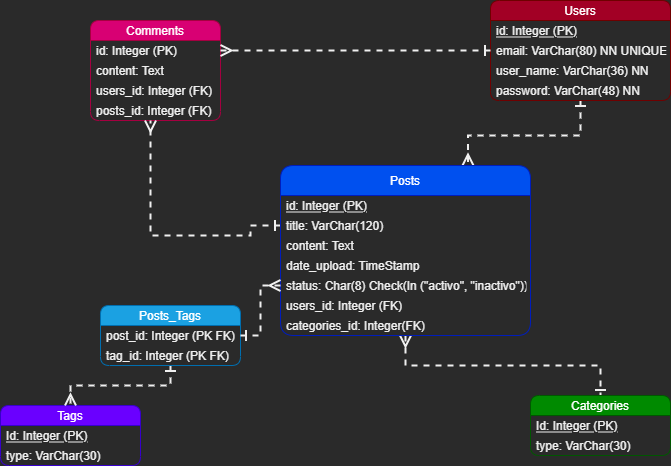

The diagram above was exported from draw.io. Its source (the exported page's mxGraphModel, read from the mxfile embedded in the PNG):
<mxGraphModel dx="1718" dy="1653" grid="1" gridSize="10" guides="1" tooltips="1" connect="1" arrows="1" fold="1" page="1" pageScale="1" pageWidth="850" pageHeight="1100" background="none" math="0" shadow="0">
  <root>
    <mxCell id="0" />
    <mxCell id="1" parent="0" />
    <mxCell id="EKbvVv6ZixiE7X-eRIgU-75" value="Comments" style="swimlane;fontStyle=0;childLayout=stackLayout;horizontal=1;startSize=20;horizontalStack=0;resizeParent=1;resizeParentMax=0;resizeLast=0;collapsible=1;marginBottom=0;rounded=1;shadow=0;glass=0;sketch=0;strokeColor=#A50040;strokeWidth=1;fillColor=#d80073;fontColor=#ffffff;" vertex="1" parent="1">
      <mxGeometry x="-720" y="-995" width="130" height="100" as="geometry">
        <mxRectangle x="-730" y="-1010" width="50" height="20" as="alternateBounds" />
      </mxGeometry>
    </mxCell>
    <mxCell id="EKbvVv6ZixiE7X-eRIgU-76" value="id: Integer (PK)" style="text;strokeColor=none;fillColor=none;align=left;verticalAlign=middle;spacingLeft=4;spacingRight=4;overflow=hidden;points=[[0,0.5],[1,0.5]];portConstraint=eastwest;rotatable=0;rounded=1;shadow=0;glass=0;sketch=0;" vertex="1" parent="EKbvVv6ZixiE7X-eRIgU-75">
      <mxGeometry y="20" width="130" height="20" as="geometry" />
    </mxCell>
    <mxCell id="EKbvVv6ZixiE7X-eRIgU-77" value="content: Text" style="text;strokeColor=none;fillColor=none;align=left;verticalAlign=middle;spacingLeft=4;spacingRight=4;overflow=hidden;points=[[0,0.5],[1,0.5]];portConstraint=eastwest;rotatable=0;rounded=1;shadow=0;glass=0;sketch=0;" vertex="1" parent="EKbvVv6ZixiE7X-eRIgU-75">
      <mxGeometry y="40" width="130" height="20" as="geometry" />
    </mxCell>
    <mxCell id="EKbvVv6ZixiE7X-eRIgU-107" value="users_id: Integer (FK)" style="text;strokeColor=none;fillColor=none;align=left;verticalAlign=middle;spacingLeft=4;spacingRight=4;overflow=hidden;points=[[0,0.5],[1,0.5]];portConstraint=eastwest;rotatable=0;rounded=1;shadow=0;glass=0;sketch=0;" vertex="1" parent="EKbvVv6ZixiE7X-eRIgU-75">
      <mxGeometry y="60" width="130" height="20" as="geometry" />
    </mxCell>
    <mxCell id="EKbvVv6ZixiE7X-eRIgU-106" value="posts_id: Integer (FK)" style="text;strokeColor=none;fillColor=none;align=left;verticalAlign=middle;spacingLeft=4;spacingRight=4;overflow=hidden;points=[[0,0.5],[1,0.5]];portConstraint=eastwest;rotatable=0;rounded=1;shadow=0;glass=0;sketch=0;" vertex="1" parent="EKbvVv6ZixiE7X-eRIgU-75">
      <mxGeometry y="80" width="130" height="20" as="geometry" />
    </mxCell>
    <mxCell id="EKbvVv6ZixiE7X-eRIgU-95" style="edgeStyle=orthogonalEdgeStyle;rounded=0;orthogonalLoop=1;jettySize=auto;html=1;dashed=1;startArrow=ERone;startFill=0;endArrow=ERmany;endFill=0;startSize=8;endSize=8;strokeWidth=2;entryX=0.75;entryY=0;entryDx=0;entryDy=0;" edge="1" parent="1" source="EKbvVv6ZixiE7X-eRIgU-80" target="EKbvVv6ZixiE7X-eRIgU-86">
      <mxGeometry relative="1" as="geometry">
        <Array as="points">
          <mxPoint x="-230" y="-880" />
          <mxPoint x="-342" y="-880" />
        </Array>
      </mxGeometry>
    </mxCell>
    <mxCell id="EKbvVv6ZixiE7X-eRIgU-80" value="Users" style="swimlane;fontStyle=0;childLayout=stackLayout;horizontal=1;startSize=20;horizontalStack=0;resizeParent=1;resizeParentMax=0;resizeLast=0;collapsible=1;marginBottom=0;rounded=1;shadow=0;glass=0;sketch=0;strokeColor=#6F0000;strokeWidth=1;fillColor=#a20025;fontColor=#ffffff;" vertex="1" parent="1">
      <mxGeometry x="-320" y="-1015" width="180" height="100" as="geometry" />
    </mxCell>
    <mxCell id="EKbvVv6ZixiE7X-eRIgU-81" value="id: Integer (PK)" style="text;strokeColor=none;fillColor=none;align=left;verticalAlign=middle;spacingLeft=4;spacingRight=4;overflow=hidden;points=[[0,0.5],[1,0.5]];portConstraint=eastwest;rotatable=0;rounded=1;shadow=0;glass=0;sketch=0;fontStyle=4" vertex="1" parent="EKbvVv6ZixiE7X-eRIgU-80">
      <mxGeometry y="20" width="180" height="20" as="geometry" />
    </mxCell>
    <mxCell id="EKbvVv6ZixiE7X-eRIgU-82" value="email: VarChar(80) NN UNIQUE" style="text;strokeColor=none;fillColor=none;align=left;verticalAlign=middle;spacingLeft=4;spacingRight=4;overflow=hidden;points=[[0,0.5],[1,0.5]];portConstraint=eastwest;rotatable=0;rounded=1;shadow=0;glass=0;sketch=0;" vertex="1" parent="EKbvVv6ZixiE7X-eRIgU-80">
      <mxGeometry y="40" width="180" height="20" as="geometry" />
    </mxCell>
    <mxCell id="EKbvVv6ZixiE7X-eRIgU-83" value="user_name: VarChar(36) NN" style="text;strokeColor=none;fillColor=none;align=left;verticalAlign=middle;spacingLeft=4;spacingRight=4;overflow=hidden;points=[[0,0.5],[1,0.5]];portConstraint=eastwest;rotatable=0;rounded=1;shadow=0;glass=0;sketch=0;" vertex="1" parent="EKbvVv6ZixiE7X-eRIgU-80">
      <mxGeometry y="60" width="180" height="20" as="geometry" />
    </mxCell>
    <mxCell id="EKbvVv6ZixiE7X-eRIgU-84" value="password: VarChar(48) NN" style="text;strokeColor=none;fillColor=none;align=left;verticalAlign=middle;spacingLeft=4;spacingRight=4;overflow=hidden;points=[[0,0.5],[1,0.5]];portConstraint=eastwest;rotatable=0;rounded=1;shadow=0;glass=0;sketch=0;" vertex="1" parent="EKbvVv6ZixiE7X-eRIgU-80">
      <mxGeometry y="80" width="180" height="20" as="geometry" />
    </mxCell>
    <mxCell id="EKbvVv6ZixiE7X-eRIgU-85" style="edgeStyle=orthogonalEdgeStyle;rounded=0;orthogonalLoop=1;jettySize=auto;html=1;entryX=1;entryY=0.5;entryDx=0;entryDy=0;startArrow=ERone;startFill=0;endArrow=ERmany;endFill=0;startSize=8;endSize=8;strokeWidth=2;dashed=1;" edge="1" parent="1" source="EKbvVv6ZixiE7X-eRIgU-82" target="EKbvVv6ZixiE7X-eRIgU-76">
      <mxGeometry relative="1" as="geometry" />
    </mxCell>
    <mxCell id="EKbvVv6ZixiE7X-eRIgU-94" style="edgeStyle=orthogonalEdgeStyle;rounded=0;orthogonalLoop=1;jettySize=auto;html=1;dashed=1;startArrow=ERone;startFill=0;endArrow=ERmany;endFill=0;startSize=8;endSize=8;strokeWidth=2;exitX=0;exitY=0.5;exitDx=0;exitDy=0;" edge="1" parent="1" source="EKbvVv6ZixiE7X-eRIgU-90" target="EKbvVv6ZixiE7X-eRIgU-75">
      <mxGeometry relative="1" as="geometry">
        <mxPoint x="-540" y="-760" as="sourcePoint" />
        <Array as="points">
          <mxPoint x="-560" y="-790" />
          <mxPoint x="-560" y="-780" />
          <mxPoint x="-660" y="-780" />
        </Array>
      </mxGeometry>
    </mxCell>
    <mxCell id="EKbvVv6ZixiE7X-eRIgU-100" style="edgeStyle=orthogonalEdgeStyle;rounded=0;orthogonalLoop=1;jettySize=auto;html=1;entryX=0.5;entryY=0;entryDx=0;entryDy=0;dashed=1;startArrow=ERmany;startFill=0;endArrow=ERone;endFill=0;startSize=8;endSize=8;strokeWidth=2;" edge="1" parent="1" source="EKbvVv6ZixiE7X-eRIgU-86" target="EKbvVv6ZixiE7X-eRIgU-96">
      <mxGeometry relative="1" as="geometry" />
    </mxCell>
    <mxCell id="EKbvVv6ZixiE7X-eRIgU-86" value="Posts" style="swimlane;fontStyle=0;childLayout=stackLayout;horizontal=1;startSize=30;horizontalStack=0;resizeParent=1;resizeParentMax=0;resizeLast=0;collapsible=1;marginBottom=0;rounded=1;shadow=0;glass=0;sketch=0;strokeColor=#001DBC;strokeWidth=1;fillColor=#0050ef;fontColor=#ffffff;" vertex="1" parent="1">
      <mxGeometry x="-530" y="-850" width="250" height="170" as="geometry" />
    </mxCell>
    <mxCell id="EKbvVv6ZixiE7X-eRIgU-89" value="id: Integer (PK)" style="text;strokeColor=none;fillColor=none;align=left;verticalAlign=middle;spacingLeft=4;spacingRight=4;overflow=hidden;points=[[0,0.5],[1,0.5]];portConstraint=eastwest;rotatable=0;rounded=1;shadow=0;glass=0;sketch=0;fontStyle=4" vertex="1" parent="EKbvVv6ZixiE7X-eRIgU-86">
      <mxGeometry y="30" width="250" height="20" as="geometry" />
    </mxCell>
    <mxCell id="EKbvVv6ZixiE7X-eRIgU-90" value="title: VarChar(120)" style="text;strokeColor=none;fillColor=none;align=left;verticalAlign=middle;spacingLeft=4;spacingRight=4;overflow=hidden;points=[[0,0.5],[1,0.5]];portConstraint=eastwest;rotatable=0;rounded=1;shadow=0;glass=0;sketch=0;fontStyle=0" vertex="1" parent="EKbvVv6ZixiE7X-eRIgU-86">
      <mxGeometry y="50" width="250" height="20" as="geometry" />
    </mxCell>
    <mxCell id="EKbvVv6ZixiE7X-eRIgU-91" value="content: Text" style="text;strokeColor=none;fillColor=none;align=left;verticalAlign=middle;spacingLeft=4;spacingRight=4;overflow=hidden;points=[[0,0.5],[1,0.5]];portConstraint=eastwest;rotatable=0;rounded=1;shadow=0;glass=0;sketch=0;fontStyle=0" vertex="1" parent="EKbvVv6ZixiE7X-eRIgU-86">
      <mxGeometry y="70" width="250" height="20" as="geometry" />
    </mxCell>
    <mxCell id="EKbvVv6ZixiE7X-eRIgU-92" value="date_upload: TimeStamp" style="text;strokeColor=none;fillColor=none;align=left;verticalAlign=middle;spacingLeft=4;spacingRight=4;overflow=hidden;points=[[0,0.5],[1,0.5]];portConstraint=eastwest;rotatable=0;rounded=1;shadow=0;glass=0;sketch=0;fontStyle=0" vertex="1" parent="EKbvVv6ZixiE7X-eRIgU-86">
      <mxGeometry y="90" width="250" height="20" as="geometry" />
    </mxCell>
    <mxCell id="EKbvVv6ZixiE7X-eRIgU-110" value="status: Char(8) Check(In (&quot;activo&quot;, &quot;inactivo&quot;))" style="text;strokeColor=none;fillColor=none;align=left;verticalAlign=middle;spacingLeft=4;spacingRight=4;overflow=hidden;points=[[0,0.5],[1,0.5]];portConstraint=eastwest;rotatable=0;rounded=1;shadow=0;glass=0;sketch=0;fontStyle=0" vertex="1" parent="EKbvVv6ZixiE7X-eRIgU-86">
      <mxGeometry y="110" width="250" height="20" as="geometry" />
    </mxCell>
    <mxCell id="EKbvVv6ZixiE7X-eRIgU-108" value="users_id: Integer (FK)" style="text;strokeColor=none;fillColor=none;align=left;verticalAlign=middle;spacingLeft=4;spacingRight=4;overflow=hidden;points=[[0,0.5],[1,0.5]];portConstraint=eastwest;rotatable=0;rounded=1;shadow=0;glass=0;sketch=0;" vertex="1" parent="EKbvVv6ZixiE7X-eRIgU-86">
      <mxGeometry y="130" width="250" height="20" as="geometry" />
    </mxCell>
    <mxCell id="EKbvVv6ZixiE7X-eRIgU-109" value="categories_id: Integer(FK)" style="text;strokeColor=none;fillColor=none;align=left;verticalAlign=middle;spacingLeft=4;spacingRight=4;overflow=hidden;points=[[0,0.5],[1,0.5]];portConstraint=eastwest;rotatable=0;rounded=1;shadow=0;glass=0;sketch=0;" vertex="1" parent="EKbvVv6ZixiE7X-eRIgU-86">
      <mxGeometry y="150" width="250" height="20" as="geometry" />
    </mxCell>
    <mxCell id="EKbvVv6ZixiE7X-eRIgU-96" value="Categories" style="swimlane;fontStyle=0;childLayout=stackLayout;horizontal=1;startSize=20;horizontalStack=0;resizeParent=1;resizeParentMax=0;resizeLast=0;collapsible=1;marginBottom=0;rounded=1;shadow=0;glass=0;sketch=0;strokeColor=#005700;strokeWidth=1;fillColor=#008a00;fontColor=#ffffff;" vertex="1" parent="1">
      <mxGeometry x="-280" y="-620" width="140" height="60" as="geometry" />
    </mxCell>
    <mxCell id="EKbvVv6ZixiE7X-eRIgU-97" value="Id: Integer (PK)" style="text;strokeColor=none;fillColor=none;align=left;verticalAlign=middle;spacingLeft=4;spacingRight=4;overflow=hidden;points=[[0,0.5],[1,0.5]];portConstraint=eastwest;rotatable=0;rounded=1;shadow=0;glass=0;sketch=0;fontStyle=4" vertex="1" parent="EKbvVv6ZixiE7X-eRIgU-96">
      <mxGeometry y="20" width="140" height="20" as="geometry" />
    </mxCell>
    <mxCell id="EKbvVv6ZixiE7X-eRIgU-98" value="type: VarChar(30)" style="text;strokeColor=none;fillColor=none;align=left;verticalAlign=middle;spacingLeft=4;spacingRight=4;overflow=hidden;points=[[0,0.5],[1,0.5]];portConstraint=eastwest;rotatable=0;rounded=1;shadow=0;glass=0;sketch=0;" vertex="1" parent="EKbvVv6ZixiE7X-eRIgU-96">
      <mxGeometry y="40" width="140" height="20" as="geometry" />
    </mxCell>
    <mxCell id="EKbvVv6ZixiE7X-eRIgU-101" value="Tags" style="swimlane;fontStyle=0;childLayout=stackLayout;horizontal=1;startSize=20;horizontalStack=0;resizeParent=1;resizeParentMax=0;resizeLast=0;collapsible=1;marginBottom=0;rounded=1;shadow=0;glass=0;sketch=0;strokeColor=#3700CC;strokeWidth=1;fillColor=#6a00ff;fontColor=#ffffff;" vertex="1" parent="1">
      <mxGeometry x="-810" y="-610" width="140" height="60" as="geometry" />
    </mxCell>
    <mxCell id="EKbvVv6ZixiE7X-eRIgU-102" value="Id: Integer (PK)" style="text;strokeColor=none;fillColor=none;align=left;verticalAlign=middle;spacingLeft=4;spacingRight=4;overflow=hidden;points=[[0,0.5],[1,0.5]];portConstraint=eastwest;rotatable=0;rounded=1;shadow=0;glass=0;sketch=0;fontStyle=4" vertex="1" parent="EKbvVv6ZixiE7X-eRIgU-101">
      <mxGeometry y="20" width="140" height="20" as="geometry" />
    </mxCell>
    <mxCell id="EKbvVv6ZixiE7X-eRIgU-103" value="type: VarChar(30)" style="text;strokeColor=none;fillColor=none;align=left;verticalAlign=middle;spacingLeft=4;spacingRight=4;overflow=hidden;points=[[0,0.5],[1,0.5]];portConstraint=eastwest;rotatable=0;rounded=1;shadow=0;glass=0;sketch=0;" vertex="1" parent="EKbvVv6ZixiE7X-eRIgU-101">
      <mxGeometry y="40" width="140" height="20" as="geometry" />
    </mxCell>
    <mxCell id="EKbvVv6ZixiE7X-eRIgU-117" style="edgeStyle=orthogonalEdgeStyle;rounded=0;orthogonalLoop=1;jettySize=auto;html=1;entryX=0.5;entryY=0;entryDx=0;entryDy=0;dashed=1;startArrow=ERone;startFill=0;endArrow=ERmany;endFill=0;startSize=8;endSize=8;strokeWidth=2;" edge="1" parent="1" source="EKbvVv6ZixiE7X-eRIgU-112" target="EKbvVv6ZixiE7X-eRIgU-101">
      <mxGeometry relative="1" as="geometry" />
    </mxCell>
    <mxCell id="EKbvVv6ZixiE7X-eRIgU-112" value="Posts_Tags" style="swimlane;fontStyle=0;childLayout=stackLayout;horizontal=1;startSize=20;horizontalStack=0;resizeParent=1;resizeParentMax=0;resizeLast=0;collapsible=1;marginBottom=0;rounded=1;shadow=0;glass=0;sketch=0;strokeColor=#006EAF;strokeWidth=1;fillColor=#1ba1e2;fontColor=#ffffff;" vertex="1" parent="1">
      <mxGeometry x="-710" y="-710" width="140" height="60" as="geometry" />
    </mxCell>
    <mxCell id="EKbvVv6ZixiE7X-eRIgU-113" value="post_id: Integer (PK FK)" style="text;strokeColor=none;fillColor=none;align=left;verticalAlign=middle;spacingLeft=4;spacingRight=4;overflow=hidden;points=[[0,0.5],[1,0.5]];portConstraint=eastwest;rotatable=0;rounded=1;shadow=0;glass=0;sketch=0;" vertex="1" parent="EKbvVv6ZixiE7X-eRIgU-112">
      <mxGeometry y="20" width="140" height="20" as="geometry" />
    </mxCell>
    <mxCell id="EKbvVv6ZixiE7X-eRIgU-114" value="tag_id: Integer (PK FK)" style="text;strokeColor=none;fillColor=none;align=left;verticalAlign=middle;spacingLeft=4;spacingRight=4;overflow=hidden;points=[[0,0.5],[1,0.5]];portConstraint=eastwest;rotatable=0;rounded=1;shadow=0;glass=0;sketch=0;" vertex="1" parent="EKbvVv6ZixiE7X-eRIgU-112">
      <mxGeometry y="40" width="140" height="20" as="geometry" />
    </mxCell>
    <mxCell id="EKbvVv6ZixiE7X-eRIgU-116" style="edgeStyle=orthogonalEdgeStyle;rounded=0;orthogonalLoop=1;jettySize=auto;html=1;entryX=0;entryY=0.5;entryDx=0;entryDy=0;dashed=1;startArrow=ERone;startFill=0;endArrow=ERmany;endFill=0;startSize=8;endSize=8;strokeWidth=2;" edge="1" parent="1" source="EKbvVv6ZixiE7X-eRIgU-113" target="EKbvVv6ZixiE7X-eRIgU-110">
      <mxGeometry relative="1" as="geometry" />
    </mxCell>
  </root>
</mxGraphModel>